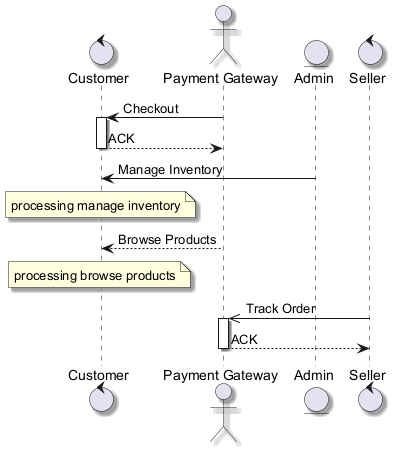

The diagram above was rendered by PlantUML. Its source (embedded in the PNG):
@startuml
skinparam shadowing true
control "Customer" as C
actor "Payment Gateway" as PG
entity "Admin" as A
control "Seller" as S
PG -> C : Checkout
activate C
C --> PG : ACK
deactivate C
A -> C : Manage Inventory
note over C : processing manage inventory
PG --> C : Browse Products
note over C : processing browse products
S ->> PG : Track Order
activate PG
PG --> S : ACK
deactivate PG
@enduml